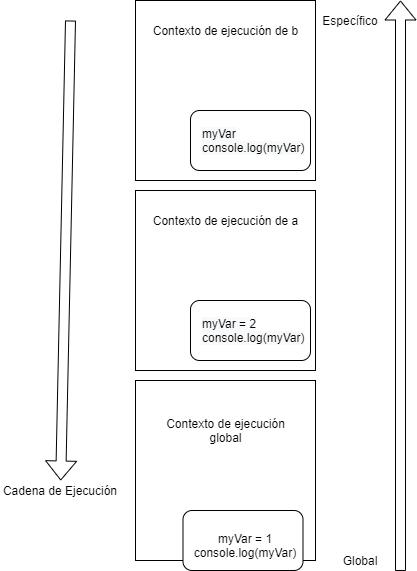

The diagram above was exported from draw.io. Its source (the exported page's mxGraphModel, read from the mxfile embedded in the PNG):
<mxGraphModel dx="581" dy="531" grid="1" gridSize="10" guides="1" tooltips="1" connect="1" arrows="1" fold="1" page="1" pageScale="1" pageWidth="827" pageHeight="1169" math="0" shadow="0">
  <root>
    <mxCell id="0" />
    <mxCell id="1" parent="0" />
    <mxCell id="b4uNRTMTXz4K425LW8IM-1" value="" style="whiteSpace=wrap;html=1;aspect=fixed;" vertex="1" parent="1">
      <mxGeometry x="295" y="320" width="180" height="180" as="geometry" />
    </mxCell>
    <mxCell id="b4uNRTMTXz4K425LW8IM-2" value="Contexto de ejecución de a" style="text;html=1;strokeColor=none;fillColor=none;align=center;verticalAlign=middle;whiteSpace=wrap;rounded=0;" vertex="1" parent="1">
      <mxGeometry x="307.5" y="330" width="155" height="40" as="geometry" />
    </mxCell>
    <mxCell id="b4uNRTMTXz4K425LW8IM-4" value="" style="whiteSpace=wrap;html=1;aspect=fixed;" vertex="1" parent="1">
      <mxGeometry x="295" y="510" width="180" height="180" as="geometry" />
    </mxCell>
    <mxCell id="b4uNRTMTXz4K425LW8IM-5" value="Contexto de ejecución global" style="text;html=1;strokeColor=none;fillColor=none;align=center;verticalAlign=middle;whiteSpace=wrap;rounded=0;" vertex="1" parent="1">
      <mxGeometry x="307.5" y="540" width="155" height="40" as="geometry" />
    </mxCell>
    <mxCell id="b4uNRTMTXz4K425LW8IM-6" value="" style="rounded=1;whiteSpace=wrap;html=1;" vertex="1" parent="1">
      <mxGeometry x="342.5" y="640" width="120" height="60" as="geometry" />
    </mxCell>
    <mxCell id="b4uNRTMTXz4K425LW8IM-7" value="myVar = 1&lt;br&gt;console.log(myVar)" style="text;html=1;strokeColor=none;fillColor=none;align=center;verticalAlign=middle;whiteSpace=wrap;rounded=0;" vertex="1" parent="1">
      <mxGeometry x="350" y="650" width="110" height="50" as="geometry" />
    </mxCell>
    <mxCell id="b4uNRTMTXz4K425LW8IM-8" value="" style="rounded=1;whiteSpace=wrap;html=1;" vertex="1" parent="1">
      <mxGeometry x="350" y="430" width="120" height="60" as="geometry" />
    </mxCell>
    <mxCell id="b4uNRTMTXz4K425LW8IM-9" value="&lt;span style=&quot;color: rgb(0 , 0 , 0) ; font-family: &amp;#34;helvetica&amp;#34; ; font-size: 12px ; font-style: normal ; font-weight: 400 ; letter-spacing: normal ; text-align: center ; text-indent: 0px ; text-transform: none ; word-spacing: 0px ; background-color: rgb(248 , 249 , 250) ; display: inline ; float: none&quot;&gt;myVar = 2&lt;/span&gt;&lt;br style=&quot;color: rgb(0 , 0 , 0) ; font-family: &amp;#34;helvetica&amp;#34; ; font-size: 12px ; font-style: normal ; font-weight: 400 ; letter-spacing: normal ; text-align: center ; text-indent: 0px ; text-transform: none ; word-spacing: 0px ; background-color: rgb(248 , 249 , 250)&quot;&gt;&lt;span style=&quot;color: rgb(0 , 0 , 0) ; font-family: &amp;#34;helvetica&amp;#34; ; font-size: 12px ; font-style: normal ; font-weight: 400 ; letter-spacing: normal ; text-align: center ; text-indent: 0px ; text-transform: none ; word-spacing: 0px ; background-color: rgb(248 , 249 , 250) ; display: inline ; float: none&quot;&gt;console.log(myVar)&lt;/span&gt;" style="text;whiteSpace=wrap;html=1;" vertex="1" parent="1">
      <mxGeometry x="360" y="440" width="130" height="40" as="geometry" />
    </mxCell>
    <mxCell id="b4uNRTMTXz4K425LW8IM-10" value="" style="whiteSpace=wrap;html=1;aspect=fixed;" vertex="1" parent="1">
      <mxGeometry x="295" y="130" width="180" height="180" as="geometry" />
    </mxCell>
    <mxCell id="b4uNRTMTXz4K425LW8IM-11" value="Contexto de ejecución de b" style="text;html=1;strokeColor=none;fillColor=none;align=center;verticalAlign=middle;whiteSpace=wrap;rounded=0;" vertex="1" parent="1">
      <mxGeometry x="307.5" y="140" width="155" height="40" as="geometry" />
    </mxCell>
    <mxCell id="b4uNRTMTXz4K425LW8IM-12" value="" style="rounded=1;whiteSpace=wrap;html=1;" vertex="1" parent="1">
      <mxGeometry x="350" y="240" width="120" height="60" as="geometry" />
    </mxCell>
    <mxCell id="b4uNRTMTXz4K425LW8IM-13" value="&lt;span style=&quot;color: rgb(0 , 0 , 0) ; font-family: &amp;#34;helvetica&amp;#34; ; font-size: 12px ; font-style: normal ; font-weight: 400 ; letter-spacing: normal ; text-align: center ; text-indent: 0px ; text-transform: none ; word-spacing: 0px ; background-color: rgb(248 , 249 , 250) ; display: inline ; float: none&quot;&gt;myVar&lt;/span&gt;&lt;br style=&quot;color: rgb(0 , 0 , 0) ; font-family: &amp;#34;helvetica&amp;#34; ; font-size: 12px ; font-style: normal ; font-weight: 400 ; letter-spacing: normal ; text-align: center ; text-indent: 0px ; text-transform: none ; word-spacing: 0px ; background-color: rgb(248 , 249 , 250)&quot;&gt;&lt;span style=&quot;color: rgb(0 , 0 , 0) ; font-family: &amp;#34;helvetica&amp;#34; ; font-size: 12px ; font-style: normal ; font-weight: 400 ; letter-spacing: normal ; text-align: center ; text-indent: 0px ; text-transform: none ; word-spacing: 0px ; background-color: rgb(248 , 249 , 250) ; display: inline ; float: none&quot;&gt;console.log(myVar)&lt;/span&gt;" style="text;whiteSpace=wrap;html=1;" vertex="1" parent="1">
      <mxGeometry x="360" y="250" width="130" height="40" as="geometry" />
    </mxCell>
    <mxCell id="b4uNRTMTXz4K425LW8IM-14" value="" style="shape=flexArrow;endArrow=classic;html=1;" edge="1" parent="1" target="b4uNRTMTXz4K425LW8IM-15">
      <mxGeometry width="50" height="50" relative="1" as="geometry">
        <mxPoint x="230" y="150" as="sourcePoint" />
        <mxPoint x="260" y="650" as="targetPoint" />
      </mxGeometry>
    </mxCell>
    <mxCell id="b4uNRTMTXz4K425LW8IM-15" value="Cadena de Ejecución" style="text;html=1;strokeColor=none;fillColor=none;align=center;verticalAlign=middle;whiteSpace=wrap;rounded=0;" vertex="1" parent="1">
      <mxGeometry x="160" y="610" width="120" height="20" as="geometry" />
    </mxCell>
    <mxCell id="b4uNRTMTXz4K425LW8IM-16" value="" style="shape=flexArrow;endArrow=classic;html=1;" edge="1" parent="1">
      <mxGeometry width="50" height="50" relative="1" as="geometry">
        <mxPoint x="560" y="700.4761904761905" as="sourcePoint" />
        <mxPoint x="560" y="130" as="targetPoint" />
      </mxGeometry>
    </mxCell>
    <mxCell id="b4uNRTMTXz4K425LW8IM-17" value="Global" style="text;html=1;strokeColor=none;fillColor=none;align=center;verticalAlign=middle;whiteSpace=wrap;rounded=0;" vertex="1" parent="1">
      <mxGeometry x="500" y="680" width="40" height="20" as="geometry" />
    </mxCell>
    <mxCell id="b4uNRTMTXz4K425LW8IM-18" value="Específico" style="text;html=1;strokeColor=none;fillColor=none;align=center;verticalAlign=middle;whiteSpace=wrap;rounded=0;" vertex="1" parent="1">
      <mxGeometry x="490" y="140" width="40" height="20" as="geometry" />
    </mxCell>
  </root>
</mxGraphModel>